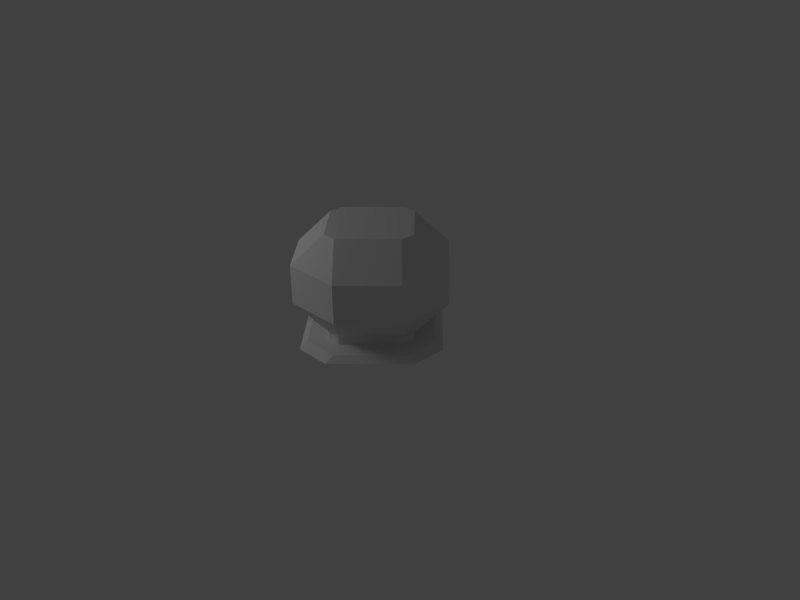 # Source: Reactor.blend  (saved by Blender 2.64.0; exported with 4.5.12 LTS)
import bpy
from mathutils import Matrix  # noqa: F401  (used for matrix-valued properties, if any)

bpy.ops.wm.read_factory_settings(use_empty=True)
scene = bpy.context.scene
scene.name = 'Scene'

# ---- collections
col_collection_1 = bpy.data.collections.new('Collection 1'); scene.collection.children.link(col_collection_1)

# ---- world
world_world = bpy.data.worlds.new('World'); scene.world = world_world
world_world.color = (0.05088, 0.05088, 0.05088)
world_world.use_sun_shadow = False
world_world.sun_shadow_jitter_overblur = 0.0
world_world.cycles.sampling_method = 'MANUAL'
world_world.cycles.sample_map_resolution = 256
world_world.light_settings.ao_factor = 0.25

# ---- cameras
cam_camera = bpy.data.cameras.new('Camera')
cam_camera.clip_end = 100.0
cam_camera.lens = 35.0
cam_camera.sensor_width = 32.0
cam_camera.sensor_height = 18.0
cam_camera.ortho_scale = 7.314
cam_camera.dof.focus_distance = 0.0

# ---- lights
light_point = bpy.data.lights.new('Point', 'POINT')
light_point.transmission_factor = 0.0
light_point.energy = 100.0
light_point.shadow_buffer_clip_start = 0.5
light_point.shadow_soft_size = 1.0
light_point.shadow_maximum_resolution = 0.006
light_point.use_absolute_resolution = True
light_point.cycles.use_multiple_importance_sampling = False

# ---- meshes
me_plane = bpy.data.meshes.new('Plane')
me_plane.from_pydata([(0.0, -1.0, 0.0), (0.0, 1.0, 0.0), (-1.0, 0.0, 0.0), (1.0, 0.0, 0.0), (-0.5, -0.5, 0.06864), (0.5, -0.5, 0.06864), (0.5, 0.5, 0.06864), (-0.5, 0.5, 0.06864), (0.0, -0.75, 0.06864), (0.0, 0.75, 0.06864), (0.75, 0.0, 0.06864), (-0.25, -1.0, 0.0), (-0.25, 1.0, 0.0), (-1.0, -0.25, 0.0), (1.0, 0.25, 0.0), (0.25, -1.0, 0.0), (0.25, 1.0, 0.0), (-1.0, 0.25, 0.0), (1.0, -0.25, 0.0), (-0.75, 0.0, 0.06864), (-0.75, -0.5, 0.0), (-0.5, -0.75, 0.0), (0.875, 0.0, 0.06864), (0.875, -0.25, 0.06864), (0.875, 0.25, 0.06864), (-0.75, 0.5, 0.0), (-0.5, 0.75, 0.0), (0.75, 0.5, 0.0), (0.5, 0.75, 0.0), (0.75, -0.5, 0.0), (0.5, -0.75, 0.0), (0.5625, -0.1875, 1.469), (-0.623, -0.5, 0.06864), (-0.875, 0.0, 0.06864), (-0.875, 0.25, 0.06864), (-0.875, -0.25, 0.06864), (-0.25, 0.875, 0.06864), (0.25, -0.75, 0.06864), (0.375, 0.375, 0.06864), (-0.75, 0.25, 0.06864), (0.25, 0.875, 0.06864), (0.0, 0.875, 0.06864), (-0.25, -0.75, 0.06864), (-0.375, -0.375, 0.06864), (-0.75, -0.25, 0.06864), (-0.25, -0.875, 0.06864), (0.75, -0.25, 0.06864), (0.375, -0.375, 0.06864), (0.75, 0.25, 0.06864), (0.25, 0.75, 0.06864), (-0.375, 0.375, 0.06864), (-0.25, 0.75, 0.06864), (0.25, -0.875, 0.06864), (0.0, -0.875, 0.06864), (-0.5, -0.625, 0.06864), (0.5, -0.625, 0.06864), (-0.5, 0.625, 0.06864), (0.5, 0.625, 0.06864), (-0.625, 0.5, 0.06864), (0.625, 0.5, 0.06864), (0.625, -0.5, 0.06864), (0.375, -0.375, 1.469), (0.675, -0.675, 1.069), (0.8625, -0.4875, 1.069), (0.1875, 0.5625, 0.06864), (-0.1875, 0.5625, 0.06864), (0.5625, 0.1875, 0.06864), (0.5625, -0.1875, 0.06864), (0.1875, -0.5625, 0.06864), (-0.1875, -0.5625, 0.06864), (-0.5625, -0.1875, 0.06864), (-0.5625, 0.1875, 0.06864), (-0.6562, -0.09375, 0.06864), (-0.6562, 0.09375, 0.06864), (0.09375, 0.6562, 0.06864), (-0.09375, 0.6562, 0.06864), (0.6562, 0.09375, 0.06864), (0.6562, -0.09375, 0.06864), (0.09375, -0.6562, 0.06864), (-0.09375, -0.6562, 0.06864), (0.375, 0.375, 0.1686), (-0.375, -0.375, 0.1686), (-0.375, 0.375, 0.1686), (0.375, -0.375, 0.1686), (0.1875, 0.5625, 0.1686), (-0.1875, 0.5625, 0.1686), (0.5625, 0.1875, 0.1686), (0.5625, -0.1875, 0.1686), (0.1875, -0.5625, 0.1686), (-0.1875, -0.5625, 0.1686), (-0.5625, -0.1875, 0.1686), (-0.5625, 0.1875, 0.1686), (-0.6562, -0.09375, 0.1686), (-0.6562, 0.09375, 0.1686), (0.09375, 0.6562, 0.1686), (0.4875, -0.8625, 1.069), (0.3937, -0.9562, 1.069), (0.9562, -0.3937, 1.069), (0.09375, -0.6562, 0.1686), (-0.09375, -0.6562, 0.1686), (0.9562, -0.3937, 0.5686), (0.3937, -0.9562, 0.5686), (0.4875, -0.8625, 0.5686), (-0.09375, 0.6562, 0.1686), (0.6562, 0.09375, 0.1686), (0.6562, -0.09375, 0.1686), (0.8625, -0.4875, 0.5686), (0.675, -0.675, 0.5686), (0.1875, -0.5625, 1.469), (0.09375, -0.6562, 1.469), (0.9562, 0.09375, 0.5686), (0.9562, -0.09375, 0.5686), (0.09375, 0.9562, 0.5686), (-0.09375, 0.9562, 0.5686), (0.09375, -0.9562, 0.5686), (-0.09375, -0.9562, 0.5686), (-0.9562, -0.09375, 0.5686), (-0.9562, 0.09375, 0.5686), (-0.675, 0.675, 0.5686), (-0.4875, 0.8625, 0.5686), (-0.8625, 0.4875, 0.5686), (-0.9562, 0.3937, 0.5686), (-0.3937, 0.9562, 0.5686), (-0.675, 0.675, 1.069), (-0.4875, 0.8625, 1.069), (-0.8625, 0.4875, 1.069), (-0.9562, 0.3937, 1.069), (-0.3937, 0.9562, 1.069), (-0.375, 0.375, 1.469), (-0.1875, 0.5625, 1.469), (-0.5625, 0.1875, 1.469), (-0.09375, 0.6562, 1.469), (-0.675, -0.675, 0.5686), (-0.4875, -0.8625, 0.5686), (-0.8625, -0.4875, 0.5686), (-0.9562, -0.3937, 0.5686), (-0.3937, -0.9562, 0.5686), (0.675, 0.675, 0.5686), (0.4875, 0.8625, 0.5686), (0.8625, 0.4875, 0.5686), (0.3937, 0.9562, 0.5686), (0.9562, 0.3937, 0.5686), (0.675, 0.675, 1.069), (0.4875, 0.8625, 1.069), (0.8625, 0.4875, 1.069), (0.3937, 0.9562, 1.069), (0.9562, 0.3937, 1.069), (0.375, 0.375, 1.469), (0.1875, 0.5625, 1.469), (0.5625, 0.1875, 1.469), (-0.675, -0.675, 1.069), (-0.4875, -0.8625, 1.069), (-0.8625, -0.4875, 1.069), (-0.9562, -0.3937, 1.069), (-0.3937, -0.9562, 1.069), (-0.375, -0.375, 1.469), (-0.1875, -0.5625, 1.469), (-0.5625, -0.1875, 1.469), (-0.09375, -0.6562, 1.469), (-0.9562, -0.09375, 1.069), (-0.9562, 0.09375, 1.069), (0.9562, 0.09375, 1.069), (0.9562, -0.09375, 1.069), (0.09375, 0.9562, 1.069), (-0.09375, 0.9562, 1.069), (0.09375, -0.9562, 1.069), (-0.09375, -0.9562, 1.069), (-0.6562, -0.09375, 1.469), (-0.6562, 0.09375, 1.469), (0.6562, 0.09375, 1.469), (0.6562, -0.09375, 1.469), (0.09375, 0.6562, 1.469), (-0.00625, 0.5562, 1.469), (-0.5562, -0.00625, 1.469), (0.00625, -0.5562, 1.469), (0.5562, -0.00625, 1.469), (-0.2812, 0.275, 1.469), (0.275, 0.275, 1.469), (-0.275, -0.2812, 1.469), (0.2812, -0.2812, 1.469)], [], [(28, 57, 59, 27), (76, 48, 10), (13, 20, 32, 35), (49, 9, 74), (9, 51, 75), (71, 73, 39), (24, 14, 27, 59), (50, 71, 39, 7), (12, 26, 56, 36), (51, 7, 50, 65), (48, 6, 38, 66), (75, 51, 65), (74, 9, 75), (15, 52, 53, 0), (45, 11, 0, 53), (13, 35, 33, 2), (64, 38, 6, 49), (44, 19, 72), (39, 73, 19), (72, 19, 73), (46, 5, 47, 67), (44, 4, 43, 70), (72, 44, 70), (54, 45, 42, 4), (35, 32, 4, 44), (58, 34, 39, 7), (36, 56, 7, 51), (40, 49, 6, 57), (48, 24, 59, 6), (23, 46, 5, 60), (22, 10, 46, 23), (24, 48, 10, 22), (40, 41, 9, 49), (25, 17, 34, 58), (64, 49, 74), (41, 36, 51, 9), (19, 33, 35, 44), (34, 17, 2, 33), (12, 36, 41, 1), (40, 16, 1, 41), (23, 18, 3, 22), (14, 24, 22, 3), (39, 34, 33, 19), (8, 42, 45, 53), (37, 8, 53, 52), (104, 105, 111, 110), (52, 55, 5, 37), (42, 8, 79), (69, 42, 79), (16, 40, 57, 28), (77, 46, 67), (10, 46, 77), (26, 25, 58, 56), (68, 78, 37), (78, 8, 37), (8, 78, 79), (76, 48, 66), (32, 54, 4), (56, 58, 7), (55, 60, 5), (57, 6, 59), (95, 62, 61, 108), (63, 62, 61, 31), (96, 95, 108, 109), (65, 50, 82, 85), (74, 64, 84, 94), (64, 38, 80, 84), (102, 107, 62, 95), (101, 102, 95, 96), (66, 38, 80, 86), (100, 106, 63, 97), (106, 107, 62, 63), (69, 43, 81, 89), (105, 87, 106, 100), (70, 43, 81, 90), (78, 68, 88, 98), (72, 70, 90, 92), (71, 50, 82, 91), (79, 69, 89, 99), (73, 71, 91, 93), (88, 83, 107, 102), (87, 83, 107, 106), (76, 77, 105, 104), (98, 88, 102, 101), (77, 76, 10), (69, 43, 4, 42), (67, 47, 83, 87), (75, 65, 85, 103), (68, 47, 83, 88), (76, 66, 86, 104), (77, 67, 87, 105), (72, 73, 93, 92), (78, 79, 99, 98), (74, 75, 103, 94), (94, 103, 113, 112), (98, 99, 115, 114), (92, 93, 117, 116), (103, 85, 119, 122), (91, 82, 118, 120), (85, 82, 118, 119), (93, 91, 120, 121), (122, 119, 124, 127), (120, 118, 123, 125), (119, 118, 123, 124), (121, 120, 125, 126), (124, 123, 128, 129), (127, 124, 129, 131), (125, 123, 128, 130), (99, 89, 133, 136), (92, 90, 134, 135), (89, 81, 132, 133), (90, 81, 132, 134), (104, 86, 139, 141), (84, 80, 137, 138), (94, 84, 138, 140), (86, 80, 137, 139), (141, 139, 144, 146), (138, 137, 142, 143), (139, 137, 142, 144), (140, 138, 143, 145), (143, 142, 147, 148), (144, 142, 147, 149), (134, 132, 150, 152), (135, 134, 152, 153), (136, 133, 151, 154), (133, 132, 150, 151), (154, 151, 156, 158), (151, 150, 155, 156), (152, 150, 155, 157), (116, 117, 160, 159), (110, 111, 162, 161), (114, 115, 166, 165), (112, 113, 164, 163), (159, 160, 168, 167), (161, 162, 170, 169), (97, 63, 31, 170), (126, 125, 130, 168), (145, 143, 148, 171), (146, 144, 149, 169), (153, 152, 157, 167), (165, 166, 158, 109), (163, 164, 131, 171), (127, 164, 113, 122), (163, 145, 140, 112), (171, 145, 163), (131, 164, 127), (112, 140, 94), (103, 122, 113), (126, 160, 117, 121), (159, 153, 135, 116), (154, 166, 115, 136), (165, 96, 101, 114), (97, 162, 111, 100), (161, 146, 141, 110), (169, 146, 161), (162, 97, 170), (105, 100, 111), (110, 141, 104), (165, 109, 96), (114, 101, 98), (99, 136, 115), (158, 166, 154), (167, 153, 159), (160, 126, 168), (93, 121, 117), (116, 135, 92), (37, 5, 47, 68), (20, 21, 54, 32), (21, 11, 45, 54), (15, 30, 55, 52), (30, 29, 60, 55), (18, 23, 60, 29), (175, 169, 170), (174, 109, 158), (173, 167, 168), (172, 171, 131), (178, 176, 173), (179, 178, 174), (179, 177, 175), (177, 176, 172), (176, 177, 179), (176, 178, 179), (178, 156, 155), (178, 157, 155), (157, 178, 173), (173, 167, 157), (173, 168, 130), (172, 131, 129), (172, 171, 148), (175, 169, 149), (175, 170, 31), (174, 109, 108), (174, 158, 156), (156, 178, 174), (108, 179, 174), (179, 108, 61), (179, 31, 61), (31, 179, 175), (149, 177, 175), (177, 149, 147), (177, 148, 147), (148, 177, 172), (129, 176, 172), (176, 129, 128), (176, 130, 128), (130, 176, 173), (11, 15, 16, 12), (15, 14, 18), (14, 15, 16), (12, 13, 11), (12, 17, 13)])
me_plane.use_remesh_preserve_volume = False
me_plane.use_remesh_preserve_attributes = False
me_plane.use_mirror_vertex_groups = False
me_plane.update()

# ---- objects
ob_plane = bpy.data.objects.new('Plane', me_plane)
ob_point = bpy.data.objects.new('Point', light_point)
ob_camera = bpy.data.objects.new('Camera', cam_camera)

# ---- transforms, parenting, visibility, modifiers, constraints
ob_plane.location = (0.0, 0.0, 0.0)
ob_plane.lineart.crease_threshold = 0.0
ob_point.location = (-3.056, -3.548, 3.471)
ob_point.lineart.crease_threshold = 0.0
ob_camera.location = (7.481, -6.508, 5.344)
ob_camera.rotation_euler = (1.109, 0.01082, 0.8149)
ob_camera.lock_rotations_4d = False
ob_camera.empty_display_type = 'ARROWS'
ob_camera.color = (0.0, 0.0, 0.0, 0.0)
ob_camera.display_type = 'WIRE'
ob_camera.lineart.crease_threshold = 0.0

# ---- collection membership
col_collection_1.objects.link(ob_plane)
col_collection_1.objects.link(ob_point)
col_collection_1.objects.link(ob_camera)

# ---- scene / render settings (as saved in the file)
scene.camera = ob_camera
scene.frame_start = 1; scene.frame_end = 41; scene.frame_set(41)
scene.render.engine = 'CYCLES'
scene.render.image_settings.file_format = 'FFMPEG'
scene.render.image_settings.color_mode = 'RGB'
scene.render.image_settings.compression = 0
scene.render.resolution_x = 640
scene.render.resolution_y = 480
scene.render.fps = 30
scene.render.dither_intensity = 0.0
scene.render.bake_margin = 2
scene.render.bake_bias = 0.0
scene.cycles.feature_set = 'EXPERIMENTAL'
scene.cycles.use_denoising = False
scene.cycles.samples = 16
scene.cycles.sampling_pattern = 'TABULATED_SOBOL'
scene.cycles.light_sampling_threshold = 0.0
scene.cycles.use_adaptive_sampling = False
scene.cycles.use_light_tree = False
scene.cycles.blur_glossy = 0.0
scene.cycles.volume_bounces = 1
scene.cycles.pixel_filter_type = 'GAUSSIAN'
scene.cycles.sample_clamp_indirect = 0.0
scene.view_settings.view_transform = 'Standard'
bpy.context.view_layer.update()
